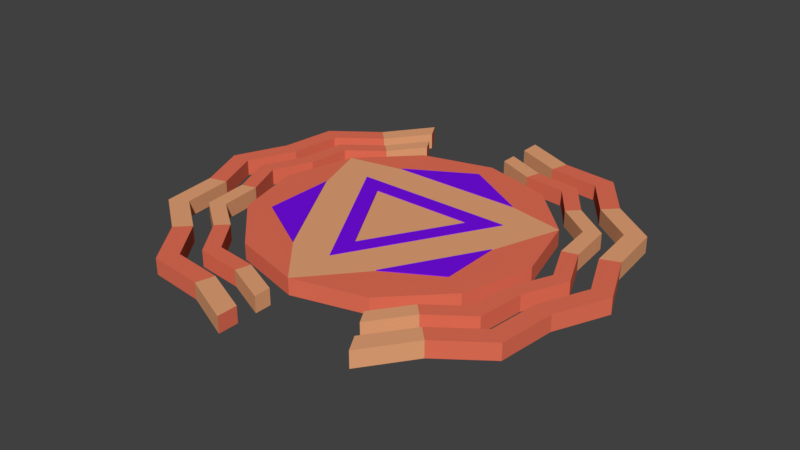 # Source: spawner.blend  (saved by Blender 2.77.0; exported with 4.5.12 LTS)
import bpy
from mathutils import Matrix  # noqa: F401  (used for matrix-valued properties, if any)

bpy.ops.wm.read_factory_settings(use_empty=True)
scene = bpy.context.scene
scene.name = 'Scene'

# ---- collections
col_collection_1 = bpy.data.collections.new('Collection 1'); scene.collection.children.link(col_collection_1)

# ---- materials (node trees are filled in below, after node groups)
mat_portal = bpy.data.materials.new('portal')
mat_portal.alpha_threshold = 0.0
mat_portal.use_transparent_shadow = False
mat_portal.diffuse_color = (0.7991, 0.1651, 0.09531, 1.0)
mat_portal.roughness = 0.5
mat_portal_detail = bpy.data.materials.new('portal detail')
mat_portal_detail.alpha_threshold = 0.0
mat_portal_detail.use_transparent_shadow = False
mat_portal_detail.diffuse_color = (0.8, 0.3759, 0.1858, 1.0)
mat_portal_detail.roughness = 0.5
mat_triangles = bpy.data.materials.new('triangles')
mat_triangles.alpha_threshold = 0.0
mat_triangles.use_transparent_shadow = False
mat_triangles.diffuse_color = (0.179, 0.004904, 0.8, 1.0)
mat_triangles.roughness = 0.5

# ---- material node trees

# ---- world
world_world = bpy.data.worlds.new('World'); scene.world = world_world
world_world.color = (0.05088, 0.05088, 0.05088)
world_world.use_sun_shadow = False
world_world.sun_shadow_jitter_overblur = 0.0
world_world.cycles.sampling_method = 'MANUAL'

# ---- meshes
me_cylinder = bpy.data.meshes.new('Cylinder')
me_cylinder.from_pydata([(-2.125, 3.68, -0.2667), (-2.491e-08, 4.25, 0.2147), (-3.68, 2.125, -0.2667), (2.125, 3.68, 0.2147), (-4.25, -1.475e-06, -0.2667), (3.68, 2.125, 0.2147), (-3.68, -2.125, -0.2667), (4.25, 3.147e-07, 0.2147), (-2.125, -3.68, -0.2667), (3.68, -2.125, 0.2147), (6.168e-07, -4.25, -0.2667), (2.125, -3.68, 0.2147), (2.125, -3.68, -0.2667), (6.168e-07, -4.25, 0.2147), (3.68, -2.125, -0.2667), (-2.125, -3.68, 0.2147), (4.25, 3.147e-07, -0.2667), (-3.68, -2.125, 0.2147), (3.68, 2.125, -0.2667), (-4.25, -1.475e-06, 0.2147), (-2.491e-08, 4.25, -0.2667), (-3.68, 2.125, 0.2147), (2.125, 3.68, -0.2667), (-2.125, 3.68, 0.2147), (-3.805e-08, 4.869, -0.2642), (2.434, 4.216, -0.2642), (2.434, 4.216, 0.2147), (-3.805e-08, 4.869, 0.2147), (4.216, 2.434, -0.2642), (4.216, 2.434, 0.2147), (4.869, 3.573e-07, -0.2642), (4.869, 3.573e-07, 0.2147), (4.216, -2.434, -0.2642), (4.216, -2.434, 0.2147), (2.434, -4.216, -0.2642), (2.434, -4.216, 0.2147), (6.971e-07, -4.869, 0.2147), (6.971e-07, -4.869, -0.2642), (-2.434, -4.216, -0.2642), (-2.434, -4.216, 0.2147), (-4.216, -2.434, -0.2642), (-4.216, -2.434, 0.2147), (-4.869, -1.693e-06, -0.2642), (-4.869, -1.693e-06, 0.2147), (-4.216, 2.434, -0.2642), (-4.216, 2.434, 0.2147), (-2.434, 4.216, -0.2642), (-2.434, 4.216, 0.2147), (-8.705e-09, 5.358, -0.2642), (2.679, 4.64, -0.2642), (2.679, 4.64, 0.2147), (-8.705e-09, 5.358, 0.2147), (4.64, 2.679, -0.2642), (4.64, 2.679, 0.2147), (5.358, 4.187e-07, -0.2642), (5.358, 4.187e-07, 0.2147), (4.64, -2.679, -0.2642), (4.64, -2.679, 0.2147), (2.679, -4.64, -0.2642), (2.679, -4.64, 0.2147), (8.003e-07, -5.358, 0.2147), (8.003e-07, -5.358, -0.2642), (-2.679, -4.64, -0.2642), (-2.679, -4.64, 0.2147), (-4.64, -2.679, -0.2642), (-4.64, -2.679, 0.2147), (-5.358, -1.838e-06, -0.2642), (-5.358, -1.838e-06, 0.2147), (-4.64, 2.679, -0.2642), (-4.64, 2.679, 0.2147), (-2.679, 4.64, -0.2642), (-2.679, 4.64, 0.2147), (-2.213e-07, -5.931, -0.2642), (-2.965, -5.136, -0.2642), (-2.965, -5.136, 0.2147), (-2.213e-07, -5.931, 0.2147), (-5.653, -3.263, -0.2642), (-5.136, -2.965, -0.2642), (-3.263, -5.653, -0.2642), (-5.136, -2.965, 0.2147), (5.653, -3.263, -0.2642), (5.136, -2.965, -0.2642), (-5.931, -7.379e-08, -0.2642), (-5.931, -7.379e-08, 0.2147), (5.931, 1.387e-06, -0.2642), (6.527, 1.511e-06, -0.2642), (-5.136, 2.965, -0.2642), (-5.136, 2.965, 0.2147), (-6.527, -9.651e-08, 0.2147), (-2.965, 5.136, -0.2642), (-2.965, 5.136, 0.2147), (-7.985e-08, 5.931, 0.2147), (-7.985e-08, 5.931, -0.2642), (2.965, 5.136, -0.2642), (2.965, 5.136, 0.2147), (-5.653, 3.263, 0.2147), (5.136, 2.965, -0.2642), (5.136, 2.965, 0.2147), (3.264, -5.653, 0.2147), (2.965, -5.136, 0.2147), (5.931, 1.387e-06, 0.2147), (-3.092e-07, -6.527, 0.2147), (5.136, -2.965, 0.2147), (-1.535e-07, 6.527, 0.2147), (2.965, -5.136, -0.2642), (3.263, 5.653, 0.2147), (-3.092e-07, -6.527, -0.2642), (-3.263, -5.653, 0.2147), (-5.653, -3.263, 0.2147), (-6.527, -9.651e-08, -0.2642), (-5.653, 3.263, -0.2642), (-3.263, 5.653, -0.2642), (-3.263, 5.653, 0.2147), (-1.535e-07, 6.527, -0.2642), (3.263, 5.653, -0.2642), (5.653, 3.263, -0.2642), (5.653, 3.263, 0.2147), (6.527, 1.511e-06, 0.2147), (5.653, -3.263, 0.2147), (3.264, -5.653, -0.2642), (-3.078, -1.777, 0.2147), (-3.078, 0.3872, 0.2147), (-1.204, -2.86, 0.2147), (2.972, -1.716, 0.2147), (1.416, -2.615, 0.2147), (2.972, 0.08094, 0.2147), (-1.84e-07, 3.59, 0.2147), (1.966, 2.455, 0.2147), (-1.966, 2.455, 0.2147), (-2.403, 1.387, 0.2147), (2.403, 1.387, 0.2147), (3.51e-07, -2.774, 0.2147), (-2.403, 1.387, 0.2327), (2.403, 1.387, 0.2327), (3.51e-07, -2.774, 0.2327), (-3.078, -1.777, 0.2434), (-3.078, 0.3872, 0.2434), (-1.204, -2.86, 0.2434), (2.972, -1.716, 0.2434), (1.416, -2.615, 0.2434), (2.972, 0.08094, 0.2434), (-1.84e-07, 3.59, 0.2434), (1.966, 2.455, 0.2434), (-1.966, 2.455, 0.2434), (-1.586, 0.9157, 0.2327), (1.586, 0.9157, 0.2327), (1.797e-07, -1.831, 0.2327), (1.586, 0.9157, 0.1891), (1.797e-07, -1.831, 0.1891), (-1.586, 0.9157, 0.1891), (-1.428, -5.31, -0.2642), (-1.428, -5.31, 0.2147), (-1.571, -5.844, -0.2642), (-1.571, -5.844, 0.2147), (-3.892, -3.888, -0.2642), (-3.892, -3.888, 0.2147), (-4.282, -4.278, -0.2642), (-4.282, -4.278, 0.2147), (-5.314, -1.424, -0.2642), (-5.314, -1.424, 0.2147), (-5.848, -1.567, -0.2642), (-5.848, -1.567, 0.2147), (-5.314, 1.421, -0.2642), (-5.314, 1.421, 0.2147), (-5.848, 1.564, -0.2642), (-5.848, 1.564, 0.2147), (-3.892, 3.885, -0.2642), (-3.892, 3.885, 0.2147), (-4.282, 4.275, -0.2642), (-4.282, 4.275, 0.2147), (-3.196, 3.189, -0.2642), (-3.196, 3.189, 0.2147), (-3.516, 3.509, -0.2642), (-3.516, 3.509, 0.2147), (-4.364, 1.166, -0.2642), (-4.364, 1.166, 0.2147), (-4.802, 1.284, -0.2642), (-4.802, 1.284, 0.2147), (-4.364, -1.169, -0.2642), (-4.364, -1.169, 0.2147), (-4.802, -1.287, -0.2642), (-4.802, -1.287, 0.2147), (-3.196, -3.192, -0.2642), (-3.196, -3.192, 0.2147), (-3.516, -3.512, -0.2642), (-3.516, -3.512, 0.2147), (-1.173, -4.359, -0.2642), (-1.173, -4.359, 0.2147), (-1.291, -4.798, -0.2642), (-1.291, -4.798, 0.2147), (3.881, -3.888, -0.2642), (3.881, -3.888, 0.2147), (4.271, -4.278, -0.2642), (4.271, -4.278, 0.2147), (3.185, -3.192, -0.2642), (3.185, -3.192, 0.2147), (3.505, -3.512, -0.2642), (3.505, -3.512, 0.2147), (4.352, -1.169, -0.2642), (4.352, -1.169, 0.2147), (4.79, -1.287, -0.2642), (4.79, -1.287, 0.2147), (5.303, -1.424, -0.2642), (5.303, -1.424, 0.2147), (5.837, -1.567, -0.2642), (5.837, -1.567, 0.2147), (5.303, 1.421, -0.2642), (5.303, 1.421, 0.2147), (5.837, 1.564, -0.2642), (5.834, 1.632, 0.2147), (4.543, 1.217, -0.2642), (4.352, 1.166, 0.2147), (4.79, 1.284, -0.2642), (4.79, 1.284, 0.2147), (3.185, 3.189, -0.2642), (3.185, 3.189, 0.2147), (3.505, 3.509, -0.2642), (3.505, 3.509, 0.2147), (3.881, 3.885, -0.2642), (3.881, 3.885, 0.2147), (4.271, 4.275, -0.2642), (4.271, 4.275, 0.2147), (1.417, 5.307, -0.2642), (1.417, 5.307, 0.2147), (1.56, 5.841, -0.2642), (1.56, 5.841, 0.2147), (1.162, 4.357, -0.2642), (1.162, 4.357, 0.2147), (1.28, 4.795, -0.2642), (1.28, 4.795, 0.2147)], [], [(13, 5, 130, 131), (3, 22, 20, 1), (9, 14, 16, 7), (23, 0, 2, 21), (17, 6, 8, 15), (5, 18, 22, 3), (11, 12, 14, 9), (1, 20, 0, 23), (73, 150, 152, 78), (106, 101, 153, 152), (19, 4, 6, 17), (13, 10, 12, 11), (7, 16, 18, 5), (196, 197, 59, 58), (200, 201, 57, 56), (212, 213, 55, 54), (216, 217, 53, 52), (228, 229, 50, 49), (149, 148, 147), (133, 132, 144, 145), (132, 134, 146, 144), (145, 144, 149, 147), (225, 105, 114, 224), (220, 221, 116, 115), (208, 209, 117, 85), (204, 205, 118, 80), (192, 193, 98, 119), (21, 2, 4, 19), (15, 8, 10, 13), (5, 3, 1), (1, 23, 21), (21, 19, 17), (17, 15, 13), (13, 11, 9), (9, 7, 5), (21, 5, 127, 128), (13, 21, 121, 122), (5, 13, 124, 125), (10, 18, 14), (2, 10, 6), (18, 2, 20), (14, 18, 16), (10, 14, 12), (6, 10, 8), (2, 6, 4), (37, 36, 60, 61), (34, 58, 59, 35), (146, 145, 147, 148), (20, 2, 0), (18, 20, 22), (2, 18, 10), (157, 107, 74, 155), (153, 101, 75, 151), (144, 146, 148, 149), (172, 173, 71, 70), (176, 177, 69, 68), (180, 181, 67, 66), (184, 185, 65, 64), (189, 63, 62, 188), (51, 48, 24, 27), (47, 46, 70, 71), (89, 111, 112, 90), (167, 90, 112, 169), (92, 91, 103, 113), (101, 106, 72, 75), (161, 159, 83, 88), (165, 163, 87, 95), (154, 77, 79, 155), (150, 73, 74, 151), (99, 104, 119, 98), (190, 104, 99, 191), (202, 81, 102, 203), (206, 84, 100, 207), (218, 96, 97, 219), (223, 222, 93, 94), (127, 126, 141, 142), (17, 13, 122, 120), (21, 17, 120, 121), (125, 124, 139, 140), (9, 5, 125, 123), (13, 9, 123, 124), (120, 122, 137, 135), (1, 21, 128, 126), (5, 1, 126, 127), (131, 130, 133, 134), (21, 13, 131, 129), (5, 21, 129, 130), (134, 133, 145, 146), (129, 131, 134, 132), (130, 129, 132, 133), (136, 135, 137), (139, 138, 140), (142, 141, 143), (122, 121, 136, 137), (124, 123, 138, 139), (126, 128, 143, 141), (121, 120, 135, 136), (123, 125, 140, 138), (128, 127, 142, 143), (187, 39, 63, 189), (183, 41, 65, 185), (179, 43, 67, 181), (175, 45, 69, 177), (173, 69, 45, 171), (193, 118, 102, 191), (203, 102, 118, 205), (207, 100, 117, 209), (219, 97, 116, 221), (223, 94, 105, 225), (227, 26, 50, 229), (215, 29, 53, 217), (211, 31, 55, 213), (199, 33, 57, 201), (195, 35, 59, 197), (222, 92, 113, 224), (218, 93, 114, 220), (206, 96, 115, 208), (202, 84, 85, 204), (190, 81, 80, 192), (226, 24, 48, 228), (214, 25, 49, 216), (210, 28, 52, 212), (198, 30, 54, 200), (194, 32, 56, 196), (150, 72, 106, 152), (154, 73, 78, 156), (158, 77, 76, 160), (162, 82, 109, 164), (166, 86, 110, 168), (186, 37, 61, 188), (182, 38, 62, 184), (178, 40, 64, 180), (174, 42, 66, 176), (170, 44, 68, 172), (158, 82, 83, 159), (162, 86, 87, 163), (166, 89, 90, 167), (168, 169, 112, 111), (164, 165, 95, 110), (160, 161, 88, 109), (156, 157, 108, 76), (152, 153, 107, 78), (194, 34, 35, 195), (198, 32, 33, 199), (210, 30, 31, 211), (214, 28, 29, 215), (226, 25, 26, 227), (187, 186, 38, 39), (182, 40, 41, 183), (178, 42, 43, 179), (174, 44, 45, 175), (170, 46, 47, 171), (72, 150, 151, 75), (107, 153, 151, 74), (78, 107, 157, 156), (77, 154, 156, 76), (73, 154, 155, 74), (108, 157, 155, 79), (76, 108, 161, 160), (77, 158, 159, 79), (82, 158, 160, 109), (108, 79, 159, 161), (109, 88, 165, 164), (82, 162, 163, 83), (86, 162, 164, 110), (88, 83, 163, 165), (110, 95, 169, 168), (86, 166, 167, 87), (89, 166, 168, 111), (87, 167, 169, 95), (44, 170, 171, 45), (46, 170, 172, 70), (71, 173, 171, 47), (68, 69, 173, 172), (42, 174, 175, 43), (44, 174, 176, 68), (43, 175, 177, 67), (66, 67, 177, 176), (40, 178, 179, 41), (42, 178, 180, 66), (41, 179, 181, 65), (64, 65, 181, 180), (38, 182, 183, 39), (40, 182, 184, 64), (39, 183, 185, 63), (62, 63, 185, 184), (36, 37, 186, 187), (38, 186, 188, 62), (36, 187, 189, 60), (60, 189, 188, 61), (104, 190, 192, 119), (98, 193, 191, 99), (81, 190, 191, 102), (80, 118, 193, 192), (32, 194, 195, 33), (34, 194, 196, 58), (33, 195, 197, 57), (56, 57, 197, 196), (30, 198, 199, 31), (32, 198, 200, 56), (31, 199, 201, 55), (54, 55, 201, 200), (81, 202, 204, 80), (100, 203, 205, 117), (84, 202, 203, 100), (85, 117, 205, 204), (84, 206, 208, 85), (97, 207, 209, 116), (96, 206, 207, 97), (115, 116, 209, 208), (28, 210, 211, 29), (30, 210, 212, 54), (29, 211, 213, 53), (52, 53, 213, 212), (25, 214, 215, 26), (28, 214, 216, 52), (26, 215, 217, 50), (49, 50, 217, 216), (96, 218, 220, 115), (94, 219, 221, 105), (93, 218, 219, 94), (114, 105, 221, 220), (93, 222, 224, 114), (91, 223, 225, 103), (91, 92, 222, 223), (103, 225, 224, 113), (24, 226, 227, 27), (25, 226, 228, 49), (27, 227, 229, 51), (48, 51, 229, 228)])
me_cylinder.polygons.foreach_set('material_index', [1, 0, 0, 0, 0, 0, 0, 0, 0, 1, 0, 0, 0, 1, 0, 0, 1, 0, 1, 2, 2, 2, 0, 1, 0, 0, 1, 0, 0, 0, 0, 0, 0, 0, 0, 1, 1, 1, 0, 0, 0, 0, 0, 0, 0, 1, 1, 2, 0, 0, 0, 0, 1, 2, 1, 0, 0, 1, 0, 1, 0, 0, 1, 1, 0, 0, 0, 1, 0, 0, 1, 0, 0, 1, 0, 2, 0, 0, 2, 0, 0, 2, 0, 0, 2, 1, 1, 2, 2, 0, 2, 2, 2, 2, 2, 2, 2, 2, 2, 0, 1, 0, 0, 0, 0, 0, 0, 1, 0, 0, 1, 0, 0, 1, 1, 0, 1, 0, 0, 1, 0, 1, 0, 0, 1, 0, 1, 0, 0, 1, 0, 1, 0, 0, 0, 0, 1, 1, 0, 0, 1, 0, 1, 0, 0, 1, 0, 0, 1, 0, 0, 1, 1, 0, 0, 1, 0, 1, 1, 1, 0, 1, 0, 0, 0, 0, 0, 0, 1, 0, 0, 1, 1, 0, 0, 0, 0, 0, 1, 0, 1, 1, 0, 1, 0, 0, 1, 0, 1, 1, 1, 1, 0, 0, 0, 1, 0, 0, 0, 0, 0, 0, 0, 0, 0, 0, 0, 1, 1, 1, 1, 0, 1, 1, 0, 1, 0, 0, 1, 0, 0, 0, 0, 1, 1, 1, 1, 0, 1, 1])
me_cylinder.materials.append(mat_portal)
me_cylinder.materials.append(mat_portal_detail)
me_cylinder.materials.append(mat_triangles)
me_cylinder.use_remesh_preserve_volume = False
me_cylinder.use_remesh_preserve_attributes = False
me_cylinder.use_mirror_vertex_groups = False
me_cylinder.update()
arm_armature = bpy.data.armatures.new('Armature')  # bones are not reproduced

# ---- objects
ob_armature = bpy.data.objects.new('Armature', arm_armature)
ob_cylinder = bpy.data.objects.new('Cylinder', me_cylinder)

# ---- transforms, parenting, visibility, modifiers, constraints
ob_armature.location = (0.001079, 0.01297, 0.002874)
ob_armature.lineart.crease_threshold = 0.0
ob_cylinder.parent = ob_armature
ob_cylinder.matrix_parent_inverse = Matrix(((1.0, 0.0, 0.0, -0.001079), (0.0, 1.0, 0.0, -0.01297), (0.0, 0.0, 1.0, -0.002874), (0.0, 0.0, 0.0, 1.0)))
ob_cylinder.location = (0.0, 0.0, 0.0)
ob_cylinder.lineart.crease_threshold = 0.0
_vg = ob_cylinder.vertex_groups.new(name='base')
_vg.add([0, 1, 2, 3, 4, 5, 6, 7, 8, 9, 10, 11, 12, 13, 14, 15, 16, 17, 18, 19, 20, 21, 22, 23, 120, 121, 122, 123, 124, 125, 126, 127, 128, 129, 130, 131, 132, 133, 134, 135, 136, 137, 138, 139, 140, 141, 142, 143, 144, 145, 146, 147, 148, 149], 1.0, 'REPLACE')
_vg = ob_cylinder.vertex_groups.new(name='firstring')
_vg.add([24, 25, 26, 27, 28, 29, 30, 31, 32, 33, 34, 35, 36, 37, 38, 39, 40, 41, 42, 43, 44, 45, 46, 47, 48, 49, 50, 51, 52, 53, 54, 55, 56, 57, 58, 59, 60, 61, 62, 63, 64, 65, 66, 67, 68, 69, 70, 71, 170, 171, 172, 173, 174, 175, 176, 177, 178, 179, 180, 181, 182, 183, 184, 185, 186, 187, 188, 189, 194, 195, 196, 197, 198, 199, 200, 201, 210, 211, 212, 213, 214, 215, 216, 217, 226, 227, 228, 229], 1.0, 'REPLACE')
_vg = ob_cylinder.vertex_groups.new(name='secondring')
_vg.add([72, 73, 74, 75, 76, 77, 78, 79, 80, 81, 82, 83, 84, 85, 86, 87, 88, 89, 90, 91, 92, 93, 94, 95, 96, 97, 98, 99, 100, 101, 102, 103, 104, 105, 106, 107, 108, 109, 110, 111, 112, 113, 114, 115, 116, 117, 118, 119, 150, 151, 152, 153, 154, 155, 156, 157, 158, 159, 160, 161, 162, 163, 164, 165, 166, 167, 168, 169, 190, 191, 192, 193, 202, 203, 204, 205, 206, 207, 208, 209, 218, 219, 220, 221, 222, 223, 224, 225], 1.0, 'REPLACE')
_m = ob_cylinder.modifiers.new('Armature', 'ARMATURE')
_m.object = ob_armature

# ---- collection membership
col_collection_1.objects.link(ob_armature)
col_collection_1.objects.link(ob_cylinder)

# ---- scene / render settings (as saved in the file)
scene.frame_start = 1; scene.frame_end = 250; scene.frame_set(0)
scene.render.engine = 'BLENDER_EEVEE_NEXT'
scene.render.resolution_percentage = 50
scene.render.dither_intensity = 0.0
scene.cycles.use_denoising = False
scene.cycles.samples = 128
scene.cycles.sampling_pattern = 'TABULATED_SOBOL'
scene.cycles.light_sampling_threshold = 0.0
scene.cycles.use_adaptive_sampling = False
scene.cycles.use_light_tree = False
scene.cycles.blur_glossy = 0.0
scene.cycles.sample_clamp_indirect = 0.0
scene.view_settings.view_transform = 'Standard'
bpy.context.view_layer.update()

# ---- added for rendering (the .blend has no active camera and no usable light): camera, sun
cam_auto = bpy.data.cameras.new('AutoCamera')
cam_auto.lens = 50.0
cam_auto.sensor_width = 36.0
cam_auto.clip_end = 1000.0
ob_auto_camera = bpy.data.objects.new('AutoCamera', cam_auto)
scene.collection.objects.link(ob_auto_camera)
ob_auto_camera.location = (17.0872, -20.5047, 13.6581)
ob_auto_camera.rotation_euler = (1.09748, -7.21219e-08, 0.694738)
scene.camera = ob_auto_camera
light_auto_sun = bpy.data.lights.new('AutoSun', 'SUN')
light_auto_sun.energy = 3.0
light_auto_sun.angle = 0.0523599
ob_auto_sun = bpy.data.objects.new('AutoSun', light_auto_sun)
scene.collection.objects.link(ob_auto_sun)
ob_auto_sun.rotation_euler = (0.872665, 0.174533, 0.523599)
bpy.context.view_layer.update()
